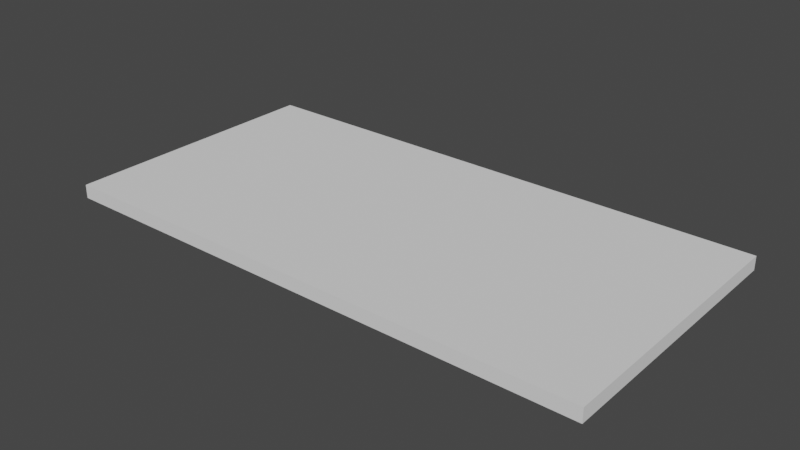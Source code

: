 # Source: mesh.blend  (saved by Blender 2.80.74; exported with 4.5.12 LTS)
import bpy
from mathutils import Matrix  # noqa: F401  (used for matrix-valued properties, if any)

bpy.ops.wm.read_factory_settings(use_empty=True)
scene = bpy.context.scene
scene.name = 'Scene'

# ---- collections
col_collection = bpy.data.collections.new('Collection'); scene.collection.children.link(col_collection)

# ---- world
world_world = bpy.data.worlds.new('World'); scene.world = world_world
world_world.use_nodes = True; world_world.node_tree.nodes.clear()
_N = world_world.node_tree.nodes; _L = world_world.node_tree.links
n0 = _N.new('ShaderNodeOutputWorld'); n0.name = 'World Output'; n0.location = (300, 300)
n1 = _N.new('ShaderNodeBackground'); n1.name = 'Background'; n1.location = (10, 300)
n1.inputs[0].default_value = (0.05088, 0.05088, 0.05088, 1.0)
_L.new(n1.outputs[0], n0.inputs[0])
n0.is_active_output = True
world_world.color = (0.05088, 0.05088, 0.05088)
world_world.use_sun_shadow = False
world_world.sun_shadow_jitter_overblur = 0.0

# ---- meshes
me_8bf101_top_0_000 = bpy.data.meshes.new('8bf101_top_0.000')
me_8bf101_top_0_000.from_pydata([(-0.508, -0.254, -0.0127), (-0.508, -0.254, 0.0127), (-0.508, 0.254, -0.0127), (-0.508, 0.254, 0.0127), (0.508, -0.254, -0.0127), (0.508, -0.254, 0.0127), (0.508, 0.254, -0.0127), (0.508, 0.254, 0.0127)], [], [(1, 2, 0), (3, 6, 2), (7, 4, 6), (5, 0, 4), (6, 0, 2), (3, 5, 7), (1, 3, 2), (3, 7, 6), (7, 5, 4), (5, 1, 0), (6, 4, 0), (3, 1, 5)])
_uv = me_8bf101_top_0_000.uv_layers.new(name='Cube_001-mesh-map-0')
_uv.uv.foreach_set('vector', [0.625, 0.0, 0.375, 0.25, 0.375, 0.0, 0.625, 0.25, 0.375, 0.5, 0.375, 0.25, 0.625, 0.5, 0.375, 0.75, 0.375, 0.5, 0.625, 0.75, 0.375, 1.0, 0.375, 0.75, 0.375, 0.5, 0.125, 0.75, 0.125, 0.5, 0.875, 0.5, 0.625, 0.75, 0.625, 0.5, 0.625, 0.0, 0.625, 0.25, 0.375, 0.25, 0.625, 0.25, 0.625, 0.5, 0.375, 0.5, 0.625, 0.5, 0.625, 0.75, 0.375, 0.75, 0.625, 0.75, 0.625, 1.0, 0.375, 1.0, 0.375, 0.5, 0.375, 0.75, 0.125, 0.75, 0.875, 0.5, 0.875, 0.75, 0.625, 0.75])
me_8bf101_top_0_000.use_remesh_preserve_volume = False
me_8bf101_top_0_000.use_remesh_preserve_attributes = False
me_8bf101_top_0_000.use_mirror_vertex_groups = False
me_8bf101_top_0_000.update()

# ---- objects
ob_8bf101_top_0_000 = bpy.data.objects.new('8bf101_top_0.000', me_8bf101_top_0_000)
ob_8bf101_sock_corner_0_000 = bpy.data.objects.new('8bf101_sock_corner_0.000', None)
ob_8bf101_sock_corner_3_000 = bpy.data.objects.new('8bf101_sock_corner_3.000', None)
ob_8bf101_sock_corner_1_000 = bpy.data.objects.new('8bf101_sock_corner_1.000', None)
ob_8bf101_sock_corner_2_000 = bpy.data.objects.new('8bf101_sock_corner_2.000', None)
ob_8bf101_sock_center_0_000 = bpy.data.objects.new('8bf101_sock_center_0.000', None)
ob_8bf101_sock_side_0_000 = bpy.data.objects.new('8bf101_sock_side_0.000', None)
ob_8bf101_sock_side_1_000 = bpy.data.objects.new('8bf101_sock_side_1.000', None)
ob_8bf101_sock_side_2_000 = bpy.data.objects.new('8bf101_sock_side_2.000', None)
ob_8bf101_sock_side_3_000 = bpy.data.objects.new('8bf101_sock_side_3.000', None)

# ---- transforms, parenting, visibility, modifiers, constraints
ob_8bf101_top_0_000.location = (0.0, 0.0, 0.0)
ob_8bf101_top_0_000.lineart.crease_threshold = 0.0
ob_8bf101_sock_corner_0_000.parent = ob_8bf101_top_0_000
ob_8bf101_sock_corner_0_000.location = (0.4826, 0.2286, 0.0)
ob_8bf101_sock_corner_0_000.lineart.crease_threshold = 0.0
ob_8bf101_sock_corner_3_000.parent = ob_8bf101_top_0_000
ob_8bf101_sock_corner_3_000.location = (0.4826, -0.2286, 0.0)
ob_8bf101_sock_corner_3_000.lineart.crease_threshold = 0.0
ob_8bf101_sock_corner_1_000.parent = ob_8bf101_top_0_000
ob_8bf101_sock_corner_1_000.location = (-0.4826, 0.2286, 0.0)
ob_8bf101_sock_corner_1_000.lineart.crease_threshold = 0.0
ob_8bf101_sock_corner_2_000.parent = ob_8bf101_top_0_000
ob_8bf101_sock_corner_2_000.location = (-0.4826, -0.2286, 0.0)
ob_8bf101_sock_corner_2_000.lineart.crease_threshold = 0.0
ob_8bf101_sock_center_0_000.parent = ob_8bf101_top_0_000
ob_8bf101_sock_center_0_000.location = (0.0, 0.0, 0.0)
ob_8bf101_sock_center_0_000.lineart.crease_threshold = 0.0
ob_8bf101_sock_side_0_000.parent = ob_8bf101_top_0_000
ob_8bf101_sock_side_0_000.location = (0.4064, 0.2286, 0.0)
ob_8bf101_sock_side_0_000.lineart.crease_threshold = 0.0
ob_8bf101_sock_side_1_000.parent = ob_8bf101_top_0_000
ob_8bf101_sock_side_1_000.location = (-0.4064, 0.2286, 0.0)
ob_8bf101_sock_side_1_000.lineart.crease_threshold = 0.0
ob_8bf101_sock_side_2_000.parent = ob_8bf101_top_0_000
ob_8bf101_sock_side_2_000.location = (0.4064, -0.2286, 0.0)
ob_8bf101_sock_side_2_000.lineart.crease_threshold = 0.0
ob_8bf101_sock_side_3_000.parent = ob_8bf101_top_0_000
ob_8bf101_sock_side_3_000.location = (-0.4064, -0.2286, 0.0)
ob_8bf101_sock_side_3_000.lineart.crease_threshold = 0.0

# ---- collection membership
col_collection.objects.link(ob_8bf101_top_0_000)
col_collection.objects.link(ob_8bf101_sock_corner_0_000)
col_collection.objects.link(ob_8bf101_sock_corner_3_000)
col_collection.objects.link(ob_8bf101_sock_corner_1_000)
col_collection.objects.link(ob_8bf101_sock_corner_2_000)
col_collection.objects.link(ob_8bf101_sock_center_0_000)
col_collection.objects.link(ob_8bf101_sock_side_0_000)
col_collection.objects.link(ob_8bf101_sock_side_1_000)
col_collection.objects.link(ob_8bf101_sock_side_2_000)
col_collection.objects.link(ob_8bf101_sock_side_3_000)

# ---- scene / render settings (as saved in the file)
scene.frame_start = 1; scene.frame_end = 250; scene.frame_set(1)
scene.render.engine = 'BLENDER_EEVEE_NEXT'
scene.cycles.use_denoising = False
scene.cycles.samples = 128
scene.cycles.sampling_pattern = 'TABULATED_SOBOL'
scene.cycles.use_adaptive_sampling = False
scene.cycles.use_light_tree = False
scene.view_settings.view_transform = 'Filmic'
bpy.context.view_layer.update()

# ---- added for rendering (the .blend has no active camera and no usable light): camera, sun
cam_auto = bpy.data.cameras.new('AutoCamera')
cam_auto.lens = 50.0
cam_auto.sensor_width = 36.0
cam_auto.clip_end = 1000.0
ob_auto_camera = bpy.data.objects.new('AutoCamera', cam_auto)
scene.collection.objects.link(ob_auto_camera)
ob_auto_camera.location = (1.05125, -1.2615, 0.840997)
ob_auto_camera.rotation_euler = (1.09748, -7.21219e-08, 0.694738)
scene.camera = ob_auto_camera
light_auto_sun = bpy.data.lights.new('AutoSun', 'SUN')
light_auto_sun.energy = 3.0
light_auto_sun.angle = 0.0523599
ob_auto_sun = bpy.data.objects.new('AutoSun', light_auto_sun)
scene.collection.objects.link(ob_auto_sun)
ob_auto_sun.rotation_euler = (0.872665, 0.174533, 0.523599)
bpy.context.view_layer.update()
